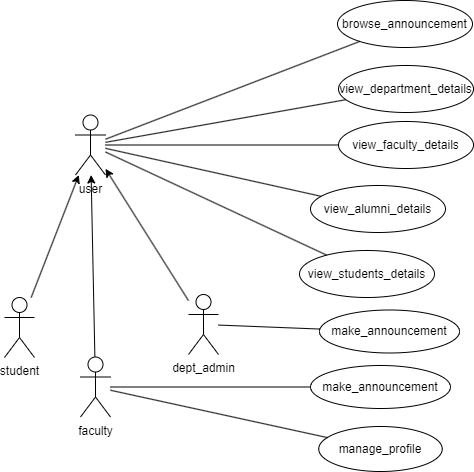

The diagram above was exported from draw.io. Its source (the exported page's mxGraphModel, read from the mxfile embedded in the PNG):
<mxGraphModel dx="1850" dy="930" grid="0" gridSize="10" guides="1" tooltips="1" connect="1" arrows="1" fold="1" page="0" pageScale="1" pageWidth="850" pageHeight="1100" math="0" shadow="0">
  <root>
    <mxCell id="0" />
    <mxCell id="1" parent="0" />
    <mxCell id="EMduJaHkIvrXgsFPX_m2-1" value="student" style="shape=umlActor;verticalLabelPosition=bottom;verticalAlign=top;html=1;outlineConnect=0;" parent="1" vertex="1">
      <mxGeometry x="-514" y="175" width="30" height="60" as="geometry" />
    </mxCell>
    <mxCell id="EMduJaHkIvrXgsFPX_m2-2" value="faculty" style="shape=umlActor;verticalLabelPosition=bottom;verticalAlign=top;html=1;outlineConnect=0;" parent="1" vertex="1">
      <mxGeometry x="-438" y="234.5" width="30" height="60" as="geometry" />
    </mxCell>
    <mxCell id="EMduJaHkIvrXgsFPX_m2-3" value="dept_admin" style="shape=umlActor;verticalLabelPosition=bottom;verticalAlign=top;html=1;outlineConnect=0;" parent="1" vertex="1">
      <mxGeometry x="-330" y="172" width="30" height="60" as="geometry" />
    </mxCell>
    <mxCell id="EMduJaHkIvrXgsFPX_m2-4" value="user" style="shape=umlActor;verticalLabelPosition=bottom;verticalAlign=top;html=1;outlineConnect=0;" parent="1" vertex="1">
      <mxGeometry x="-443" y="-7.5" width="30" height="60" as="geometry" />
    </mxCell>
    <mxCell id="EMduJaHkIvrXgsFPX_m2-6" value="browse_announcement" style="ellipse;whiteSpace=wrap;html=1;" parent="1" vertex="1">
      <mxGeometry x="-181" y="-122" width="135" height="47" as="geometry" />
    </mxCell>
    <mxCell id="EMduJaHkIvrXgsFPX_m2-7" value="view_department_details" style="ellipse;whiteSpace=wrap;html=1;" parent="1" vertex="1">
      <mxGeometry x="-180" y="-57" width="135" height="47" as="geometry" />
    </mxCell>
    <mxCell id="EMduJaHkIvrXgsFPX_m2-8" value="view_faculty_details" style="ellipse;whiteSpace=wrap;html=1;" parent="1" vertex="1">
      <mxGeometry x="-180" y="-1" width="135" height="47" as="geometry" />
    </mxCell>
    <mxCell id="EMduJaHkIvrXgsFPX_m2-9" value="view_students_details" style="ellipse;whiteSpace=wrap;html=1;" parent="1" vertex="1">
      <mxGeometry x="-219" y="128" width="135" height="47" as="geometry" />
    </mxCell>
    <mxCell id="EMduJaHkIvrXgsFPX_m2-10" value="view_alumni_details" style="ellipse;whiteSpace=wrap;html=1;" parent="1" vertex="1">
      <mxGeometry x="-208" y="63" width="135" height="47" as="geometry" />
    </mxCell>
    <mxCell id="EMduJaHkIvrXgsFPX_m2-11" value="make_announcement" style="ellipse;whiteSpace=wrap;html=1;" parent="1" vertex="1">
      <mxGeometry x="-199" y="187.5" width="140" height="43" as="geometry" />
    </mxCell>
    <mxCell id="EMduJaHkIvrXgsFPX_m2-14" value="" style="endArrow=none;html=1;rounded=0;" parent="1" source="EMduJaHkIvrXgsFPX_m2-4" target="EMduJaHkIvrXgsFPX_m2-7" edge="1">
      <mxGeometry width="50" height="50" relative="1" as="geometry">
        <mxPoint x="-175" y="-28" as="sourcePoint" />
        <mxPoint x="-125" y="-78" as="targetPoint" />
      </mxGeometry>
    </mxCell>
    <mxCell id="EMduJaHkIvrXgsFPX_m2-15" value="" style="endArrow=none;html=1;rounded=0;" parent="1" source="EMduJaHkIvrXgsFPX_m2-9" target="EMduJaHkIvrXgsFPX_m2-4" edge="1">
      <mxGeometry width="50" height="50" relative="1" as="geometry">
        <mxPoint x="-129" y="6" as="sourcePoint" />
        <mxPoint x="-79" y="-44" as="targetPoint" />
      </mxGeometry>
    </mxCell>
    <mxCell id="EMduJaHkIvrXgsFPX_m2-16" value="" style="endArrow=none;html=1;rounded=0;" parent="1" source="EMduJaHkIvrXgsFPX_m2-4" target="EMduJaHkIvrXgsFPX_m2-8" edge="1">
      <mxGeometry width="50" height="50" relative="1" as="geometry">
        <mxPoint x="-119" y="-37" as="sourcePoint" />
        <mxPoint x="-69" y="-87" as="targetPoint" />
      </mxGeometry>
    </mxCell>
    <mxCell id="EMduJaHkIvrXgsFPX_m2-17" value="" style="endArrow=none;html=1;rounded=0;" parent="1" source="EMduJaHkIvrXgsFPX_m2-4" target="EMduJaHkIvrXgsFPX_m2-6" edge="1">
      <mxGeometry width="50" height="50" relative="1" as="geometry">
        <mxPoint x="-188" y="-67.5" as="sourcePoint" />
        <mxPoint x="-138" y="-117.5" as="targetPoint" />
      </mxGeometry>
    </mxCell>
    <mxCell id="EMduJaHkIvrXgsFPX_m2-18" value="" style="endArrow=none;html=1;rounded=0;" parent="1" source="EMduJaHkIvrXgsFPX_m2-4" target="EMduJaHkIvrXgsFPX_m2-10" edge="1">
      <mxGeometry width="50" height="50" relative="1" as="geometry">
        <mxPoint x="-254" y="-66" as="sourcePoint" />
        <mxPoint x="-204" y="-116" as="targetPoint" />
      </mxGeometry>
    </mxCell>
    <mxCell id="EMduJaHkIvrXgsFPX_m2-19" value="" style="endArrow=none;html=1;rounded=0;" parent="1" source="EMduJaHkIvrXgsFPX_m2-11" target="EMduJaHkIvrXgsFPX_m2-3" edge="1">
      <mxGeometry width="50" height="50" relative="1" as="geometry">
        <mxPoint x="-212" y="270" as="sourcePoint" />
        <mxPoint x="-162" y="220" as="targetPoint" />
      </mxGeometry>
    </mxCell>
    <mxCell id="EMduJaHkIvrXgsFPX_m2-20" value="" style="endArrow=none;html=1;rounded=0;" parent="1" source="EMduJaHkIvrXgsFPX_m2-2" target="S3GXIivj_f59tjrRRaYa-1" edge="1">
      <mxGeometry width="50" height="50" relative="1" as="geometry">
        <mxPoint x="-150" y="284" as="sourcePoint" />
        <mxPoint x="-111" y="199" as="targetPoint" />
      </mxGeometry>
    </mxCell>
    <mxCell id="S3GXIivj_f59tjrRRaYa-1" value="make_announcement" style="ellipse;whiteSpace=wrap;html=1;" parent="1" vertex="1">
      <mxGeometry x="-208" y="243" width="140" height="43" as="geometry" />
    </mxCell>
    <mxCell id="S3GXIivj_f59tjrRRaYa-5" value="" style="endArrow=classic;html=1;rounded=0;" parent="1" source="EMduJaHkIvrXgsFPX_m2-1" target="EMduJaHkIvrXgsFPX_m2-4" edge="1">
      <mxGeometry width="50" height="50" relative="1" as="geometry">
        <mxPoint x="-258" y="129" as="sourcePoint" />
        <mxPoint x="-208" y="79" as="targetPoint" />
      </mxGeometry>
    </mxCell>
    <mxCell id="S3GXIivj_f59tjrRRaYa-6" value="" style="endArrow=classic;html=1;rounded=0;" parent="1" source="EMduJaHkIvrXgsFPX_m2-2" target="EMduJaHkIvrXgsFPX_m2-4" edge="1">
      <mxGeometry width="50" height="50" relative="1" as="geometry">
        <mxPoint x="-258" y="129" as="sourcePoint" />
        <mxPoint x="-208" y="79" as="targetPoint" />
      </mxGeometry>
    </mxCell>
    <mxCell id="YlHBByfWztd7jx-bEDj3-1" value="" style="endArrow=classic;html=1;rounded=0;" parent="1" source="EMduJaHkIvrXgsFPX_m2-3" target="EMduJaHkIvrXgsFPX_m2-4" edge="1">
      <mxGeometry width="50" height="50" relative="1" as="geometry">
        <mxPoint x="-308" y="87" as="sourcePoint" />
        <mxPoint x="-258" y="37" as="targetPoint" />
      </mxGeometry>
    </mxCell>
    <mxCell id="L41p9red9DIRdL4qeCzx-1" value="manage_profile" style="ellipse;whiteSpace=wrap;html=1;" vertex="1" parent="1">
      <mxGeometry x="-199.75" y="304" width="123.5" height="45" as="geometry" />
    </mxCell>
    <mxCell id="L41p9red9DIRdL4qeCzx-2" value="" style="endArrow=none;html=1;rounded=0;" edge="1" parent="1" source="L41p9red9DIRdL4qeCzx-1" target="EMduJaHkIvrXgsFPX_m2-2">
      <mxGeometry width="50" height="50" relative="1" as="geometry">
        <mxPoint x="-192" y="205" as="sourcePoint" />
        <mxPoint x="-142" y="155" as="targetPoint" />
      </mxGeometry>
    </mxCell>
  </root>
</mxGraphModel>